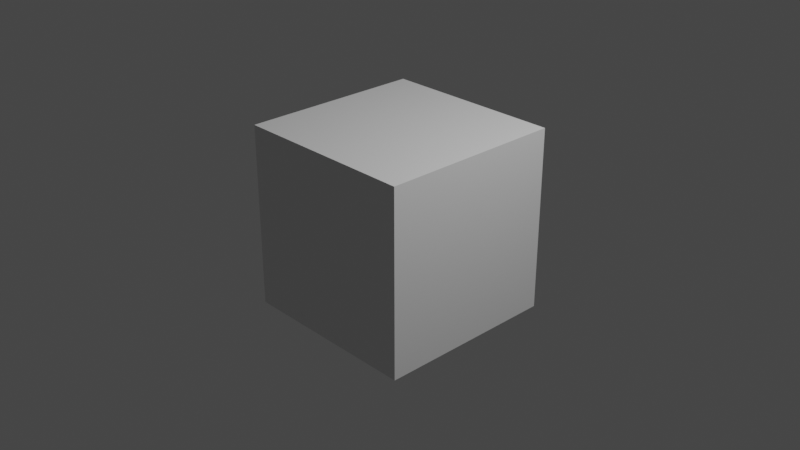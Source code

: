 # Source: 4_Grass_Plant.blend  (saved by Blender 2.80.30; exported with 4.5.12 LTS)
import bpy
from mathutils import Matrix  # noqa: F401  (used for matrix-valued properties, if any)

bpy.ops.wm.read_factory_settings(use_empty=True)
scene = bpy.context.scene
scene.name = 'Scene'

# ---- collections
col_collection = bpy.data.collections.new('Collection'); scene.collection.children.link(col_collection)

# ---- materials (node trees are filled in below, after node groups)
mat_material = bpy.data.materials.new('Material')
mat_material.alpha_threshold = 0.0
mat_material.use_transparent_shadow = False
mat_material.roughness = 0.5
mat_material.line_color = (0.0, 0.0, 0.0, 1.0)
mat_material_001 = bpy.data.materials.new('Material.001')
mat_material_001.use_transparent_shadow = False
mat_material_001.roughness = 0.25
mat_material_002 = bpy.data.materials.new('Material.002')
mat_material_002.use_transparent_shadow = False
mat_material_002.roughness = 0.25

# ---- material node trees
mat_material.use_nodes = True; mat_material.node_tree.nodes.clear()
_N = mat_material.node_tree.nodes; _L = mat_material.node_tree.links
n0 = _N.new('ShaderNodeOutputMaterial'); n0.name = 'Material Output'; n0.location = (300, 300)
n1 = _N.new('ShaderNodeBsdfPrincipled'); n1.name = 'Principled BSDF'; n1.location = (10, 300)
n1.distribution = 'GGX'
n1.subsurface_method = 'BURLEY'
n1.inputs[3].default_value = 1.45
_L.new(n1.outputs[0], n0.inputs[0])
n0.is_active_output = True

# ---- world
world_world = bpy.data.worlds.new('World'); scene.world = world_world
world_world.color = (0.05088, 0.05088, 0.05088)
world_world.use_sun_shadow = False
world_world.sun_shadow_jitter_overblur = 0.0

# ---- cameras
cam_camera = bpy.data.cameras.new('Camera')
cam_camera.clip_end = 100.0
cam_camera.ortho_scale = 7.314
cam_camera.dof.focus_distance = 0.0
cam_camera.dof.aperture_fstop = 128.0

# ---- lights
light_lamp = bpy.data.lights.new('Lamp', 'POINT')
light_lamp.transmission_factor = 0.0
light_lamp.cutoff_distance = 30.0
light_lamp.energy = 1000.0
light_lamp.shadow_buffer_clip_start = 1.001
light_lamp.shadow_soft_size = 0.1
light_lamp.shadow_maximum_resolution = 0.006
light_lamp.use_absolute_resolution = True

# ---- meshes
me_cube = bpy.data.meshes.new('Cube')
me_cube.from_pydata([(1.0, 1.0, 1.0), (1.0, 1.0, -1.0), (1.0, -1.0, 1.0), (1.0, -1.0, -1.0), (-1.0, 1.0, 1.0), (-1.0, 1.0, -1.0), (-1.0, -1.0, 1.0), (-1.0, -1.0, -1.0)], [], [(0, 4, 6, 2), (3, 2, 6, 7), (7, 6, 4, 5), (5, 1, 3, 7), (1, 0, 2, 3), (5, 4, 0, 1)])
_uv = me_cube.uv_layers.new(name='UVMap')
_uv.uv.foreach_set('vector', [0.375, 0.0, 0.625, 0.0, 0.625, 0.25, 0.375, 0.25, 0.375, 0.25, 0.625, 0.25, 0.625, 0.5, 0.375, 0.5, 0.375, 0.5, 0.625, 0.5, 0.625, 0.75, 0.375, 0.75, 0.375, 0.75, 0.625, 0.75, 0.625, 1.0, 0.375, 1.0, 0.125, 0.5, 0.375, 0.5, 0.375, 0.75, 0.125, 0.75, 0.625, 0.5, 0.875, 0.5, 0.875, 0.75, 0.625, 0.75])
me_cube.materials.append(mat_material)
me_cube.use_remesh_preserve_volume = False
me_cube.use_remesh_preserve_attributes = False
me_cube.use_mirror_vertex_groups = False
me_cube.update()

# ---- objects
ob_cube = bpy.data.objects.new('Cube', me_cube)
ob_lamp = bpy.data.objects.new('Lamp', light_lamp)
ob_camera = bpy.data.objects.new('Camera', cam_camera)
ob_grass = bpy.data.objects.new('Grass', None)
ob_tall_grass = bpy.data.objects.new('Tall Grass', None)

# ---- transforms, parenting, visibility, modifiers, constraints
ob_cube.location = (0.0, 0.0, 0.0)
ob_cube.lock_rotations_4d = False
ob_cube.empty_display_type = 'ARROWS'
ob_cube.empty_image_side = 'FRONT'
ob_cube.lineart.crease_threshold = 0.0
ob_lamp.location = (4.076, 1.005, 5.904)
ob_lamp.rotation_euler = (0.6503, 0.05522, 1.866)
ob_lamp.lock_rotations_4d = False
ob_lamp.empty_display_type = 'ARROWS'
ob_lamp.empty_image_side = 'FRONT'
ob_lamp.color = (0.0, 0.0, 0.0, 0.0)
ob_lamp.lineart.crease_threshold = 0.0
ob_camera.location = (7.359, -6.926, 4.958)
ob_camera.rotation_euler = (1.109, 0.0, 0.8149)
ob_camera.lock_rotations_4d = False
ob_camera.empty_display_type = 'ARROWS'
ob_camera.empty_image_side = 'FRONT'
ob_camera.color = (0.0, 0.0, 0.0, 0.0)
ob_camera.display_type = 'WIRE'
ob_camera.lineart.crease_threshold = 0.0
ob_grass.location = (0.0, 0.0, 0.0)
ob_grass.empty_display_size = 0.2
ob_grass.empty_image_offset = (0.0, 0.0)
ob_grass.empty_image_side = 'FRONT'
ob_grass.lineart.crease_threshold = 0.0
ob_tall_grass.location = (0.0, 0.0, 0.0)
ob_tall_grass.empty_display_size = 0.2
ob_tall_grass.empty_image_offset = (0.0, 0.0)
ob_tall_grass.empty_image_side = 'FRONT'
ob_tall_grass.lineart.crease_threshold = 0.0

# ---- collection membership
col_collection.objects.link(ob_cube)
col_collection.objects.link(ob_lamp)
col_collection.objects.link(ob_camera)
col_collection.objects.link(ob_grass)
col_collection.objects.link(ob_tall_grass)

# ---- scene / render settings (as saved in the file)
scene.camera = ob_camera
scene.frame_start = 1; scene.frame_end = 250; scene.frame_set(1)
scene.render.engine = 'BLENDER_EEVEE_NEXT'
scene.render.motion_blur_shutter = 1.0
scene.cycles.use_denoising = False
scene.cycles.samples = 128
scene.cycles.sampling_pattern = 'TABULATED_SOBOL'
scene.cycles.use_adaptive_sampling = False
scene.cycles.use_light_tree = False
scene.view_settings.view_transform = 'Filmic'
bpy.context.view_layer.update()
